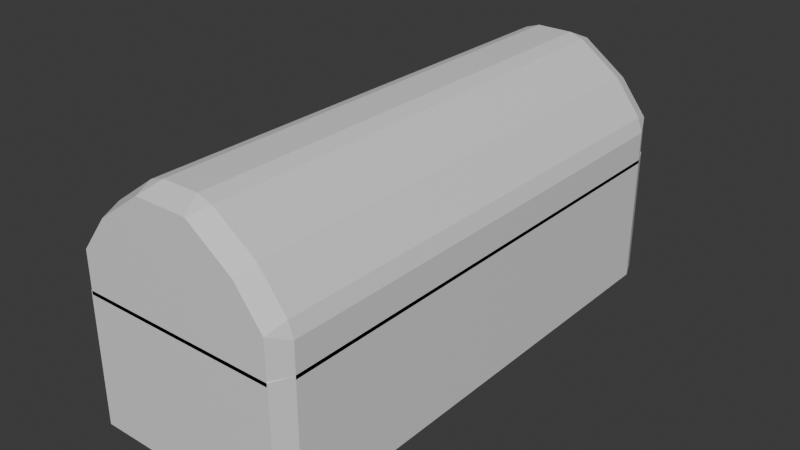 # Source: obj_Chest_Justin_01.blend  (saved by Blender 5.0.119; exported with 4.5.12 LTS)
import bpy
from mathutils import Matrix  # noqa: F401  (used for matrix-valued properties, if any)

bpy.ops.wm.read_factory_settings(use_empty=True)
scene = bpy.context.scene
scene.name = 'Scene'

# ---- collections
col_collection = bpy.data.collections.new('Collection'); scene.collection.children.link(col_collection)

# ---- materials (node trees are filled in below, after node groups)
mat_material = bpy.data.materials.new('Material')
mat_material.alpha_threshold = 0.0
mat_material.use_backface_culling_lightprobe_volume = False
mat_material.roughness = 0.5
mat_material.line_color = (0.0, 0.0, 0.0, 1.0)

# ---- material node trees
mat_material.use_nodes = True; mat_material.node_tree.nodes.clear()
_N = mat_material.node_tree.nodes; _L = mat_material.node_tree.links
n0 = _N.new('ShaderNodeOutputMaterial'); n0.name = 'Material Output'; n0.location = (200, 100)
n1 = _N.new('ShaderNodeBsdfPrincipled'); n1.name = 'Principled BSDF'; n1.location = (-200, 100)
_L.new(n1.outputs[0], n0.inputs[0])
n0.is_active_output = True

# ---- world
world_world = bpy.data.worlds.new('World'); scene.world = world_world
world_world.use_nodes = True; world_world.node_tree.nodes.clear()
_N = world_world.node_tree.nodes; _L = world_world.node_tree.links
n0 = _N.new('ShaderNodeOutputWorld'); n0.name = 'World Output'; n0.location = (200, 100)
n1 = _N.new('ShaderNodeBackground'); n1.name = 'Background'; n1.location = (-200, 100)
n1.inputs[0].default_value = (0.05088, 0.05088, 0.05088, 1.0)
_L.new(n1.outputs[0], n0.inputs[0])
n0.is_active_output = True
world_world.color = (0.05088, 0.05088, 0.05088)
world_world.sun_shadow_jitter_overblur = 0.0

# ---- meshes
me_cube = bpy.data.meshes.new('Cube')
me_cube.from_pydata([(1.0, 1.0, -1.0), (1.0, 1.0, -0.3333), (1.0, 1.0, 0.3333), (0.2465, 1.0, -0.3333), (1.0, 0.0, -0.3333), (0.0, 1.0, 0.3333), (0.0, 1.0, -0.3333), (0.2465, 1.0, 0.3333), (1.0, 0.0, -1.0), (0.0, 1.0, -1.0), (1.0, 0.0, 0.3333), (0.0, 0.0, -1.0), (0.2465, 1.0, -1.0), (0.2465, 0.0, -1.0), (1.0, 0.5, -0.3333), (1.0, 0.5, -1.0), (1.0, 0.5, 0.3333), (0.2465, 0.5, -1.0), (0.0, 0.5, -1.0)], [], [(3, 7, 2, 1), (15, 14, 4, 8), (17, 15, 8, 13), (6, 5, 7, 3), (12, 3, 1, 0), (9, 6, 3, 12), (18, 17, 13, 11), (14, 16, 10, 4), (1, 2, 16, 14), (9, 12, 17, 18), (12, 0, 15, 17), (0, 1, 14, 15)])
_uv = me_cube.uv_layers.new(name='UVMap')
_uv.uv.foreach_set('vector', [0.4583, 0.4058, 0.5417, 0.4058, 0.5417, 0.5, 0.4583, 0.5, 0.375, 0.5625, 0.4583, 0.5625, 0.4583, 0.625, 0.375, 0.625, 0.2808, 0.5625, 0.375, 0.5625, 0.375, 0.625, 0.2808, 0.625, 0.4583, 0.375, 0.5417, 0.375, 0.5417, 0.4058, 0.4583, 0.4058, 0.375, 0.4058, 0.4583, 0.4058, 0.4583, 0.5, 0.375, 0.5, 0.375, 0.375, 0.4583, 0.375, 0.4583, 0.4058, 0.375, 0.4058, 0.25, 0.5625, 0.2808, 0.5625, 0.2808, 0.625, 0.25, 0.625, 0.4583, 0.5625, 0.5417, 0.5625, 0.5417, 0.625, 0.4583, 0.625, 0.4583, 0.5, 0.5417, 0.5, 0.5417, 0.5625, 0.4583, 0.5625, 0.25, 0.5, 0.2808, 0.5, 0.2808, 0.5625, 0.25, 0.5625, 0.2808, 0.5, 0.375, 0.5, 0.375, 0.5625, 0.2808, 0.5625, 0.375, 0.5, 0.4583, 0.5, 0.4583, 0.5625, 0.375, 0.5625])
me_cube.materials.append(mat_material)
me_cube.use_mirror_vertex_groups = False
me_cube.update()
me_cube_002 = bpy.data.meshes.new('Cube.002')
me_cube_002.from_pydata([(1.0, 1.0, 0.5953), (1.0, 1.0, 0.1507), (0.0, 1.0, 0.1507), (1.0, 0.0, 0.5953), (0.2465, 1.0, 0.1507), (1.0, 0.0, 0.1507), (0.2465, 1.0, 0.5953), (0.0, 1.0, 0.5953), (1.0, 0.5, 0.5953), (1.0, 0.5, 0.1507), (0.2465, 1.0, 1.289), (0.7029, 1.0, 0.971), (0.7029, 0.5, 0.971), (0.7029, 0.0, 0.971), (0.2465, 0.5, 1.289), (0.2465, 0.0, 1.289), (0.0, 0.0, 1.289), (0.0, 0.5, 1.289), (0.0, 1.0, 1.289)], [], [(2, 7, 6, 4), (3, 8, 12, 13), (4, 6, 0, 1), (9, 8, 3, 5), (6, 7, 18, 10), (0, 6, 10, 11), (1, 0, 8, 9), (8, 0, 11, 12), (12, 14, 15, 13), (14, 17, 16, 15), (10, 18, 17, 14), (11, 10, 14, 12)])
_uv = me_cube_002.uv_layers.new(name='UVMap')
_uv.uv.foreach_set('vector', [0.5417, 0.375, 0.625, 0.375, 0.625, 0.4058, 0.5417, 0.4058, 0.625, 0.625, 0.625, 0.5625, 0.6621, 0.5625, 0.6621, 0.625, 0.5417, 0.4058, 0.625, 0.4058, 0.625, 0.5, 0.5417, 0.5, 0.5417, 0.5625, 0.625, 0.5625, 0.625, 0.625, 0.5417, 0.625, 0.625, 0.4058, 0.625, 0.375, 0.625, 0.375, 0.625, 0.4058, 0.625, 0.5, 0.625, 0.4058, 0.625, 0.4058, 0.6398, 0.4776, 0.5417, 0.5, 0.625, 0.5, 0.625, 0.5625, 0.5417, 0.5625, 0.625, 0.5625, 0.625, 0.5, 0.6398, 0.4776, 0.6621, 0.5625, 0.6621, 0.5625, 0.7192, 0.5625, 0.7192, 0.625, 0.6621, 0.625, 0.7192, 0.5625, 0.75, 0.5625, 0.75, 0.625, 0.7192, 0.625, 0.7192, 0.5, 0.75, 0.5, 0.75, 0.5625, 0.7192, 0.5625, 0.6398, 0.4776, 0.7192, 0.5, 0.7192, 0.5625, 0.6621, 0.5625])
me_cube_002.materials.append(mat_material)
me_cube_002.use_mirror_vertex_groups = False
me_cube_002.update()

# ---- objects
ob_chest_body = bpy.data.objects.new('Chest Body', me_cube)
ob_chest_body_001 = bpy.data.objects.new('Chest Body.001', me_cube_002)

# ---- transforms, parenting, visibility, modifiers, constraints
ob_chest_body.location = (0.0, 0.0, 1.496)
ob_chest_body.scale = (1.456, 3.552, 1.499)
ob_chest_body.lock_rotations_4d = False
ob_chest_body.empty_display_type = 'ARROWS'
ob_chest_body.lineart.crease_threshold = 0.0
_m = ob_chest_body.modifiers.new('Mirror', 'MIRROR')
_m.use_axis = (True, True, False)
_m.use_clip = True
_m = ob_chest_body.modifiers.new('Solidify', 'SOLIDIFY')
_m.thickness = 0.15
_m.use_even_offset = True
_m = ob_chest_body.modifiers.new('Bevel', 'BEVEL')
_m.width = 0.9
_m.width_pct = 0.9
ob_chest_body_001.location = (0.0, 0.0, 1.496)
ob_chest_body_001.scale = (1.456, 3.552, 1.499)
ob_chest_body_001.lock_rotations_4d = False
ob_chest_body_001.empty_display_type = 'ARROWS'
ob_chest_body_001.lineart.crease_threshold = 0.0
_m = ob_chest_body_001.modifiers.new('Mirror', 'MIRROR')
_m.use_axis = (True, True, False)
_m.use_clip = True
_m = ob_chest_body_001.modifiers.new('Solidify', 'SOLIDIFY')
_m.thickness = 0.15
_m.use_even_offset = True
_m = ob_chest_body_001.modifiers.new('Bevel', 'BEVEL')
_m.width = 0.9
_m.width_pct = 0.9

# ---- collection membership
col_collection.objects.link(ob_chest_body)
col_collection.objects.link(ob_chest_body_001)

# ---- scene / render settings (as saved in the file)
scene.frame_start = 1; scene.frame_end = 250; scene.frame_set(1)
scene.render.engine = 'BLENDER_EEVEE_NEXT'
scene.render.bake_bias = 0.0
scene.render.bake_samples = 0
scene.cycles.sampling_pattern = 'TABULATED_SOBOL'
scene.eevee.use_volume_custom_range = False
bpy.context.view_layer.update()

# ---- added for rendering (the .blend has no active camera and no usable light): camera, sun
cam_auto = bpy.data.cameras.new('AutoCamera')
cam_auto.lens = 50.0
cam_auto.sensor_width = 36.0
cam_auto.clip_end = 1000.0
ob_auto_camera = bpy.data.objects.new('AutoCamera', cam_auto)
scene.collection.objects.link(ob_auto_camera)
ob_auto_camera.location = (7.78176, -9.33811, 7.93768)
ob_auto_camera.rotation_euler = (1.09748, -7.21219e-08, 0.694738)
scene.camera = ob_auto_camera
light_auto_sun = bpy.data.lights.new('AutoSun', 'SUN')
light_auto_sun.energy = 3.0
light_auto_sun.angle = 0.0523599
ob_auto_sun = bpy.data.objects.new('AutoSun', light_auto_sun)
scene.collection.objects.link(ob_auto_sun)
ob_auto_sun.rotation_euler = (0.872665, 0.174533, 0.523599)
bpy.context.view_layer.update()
